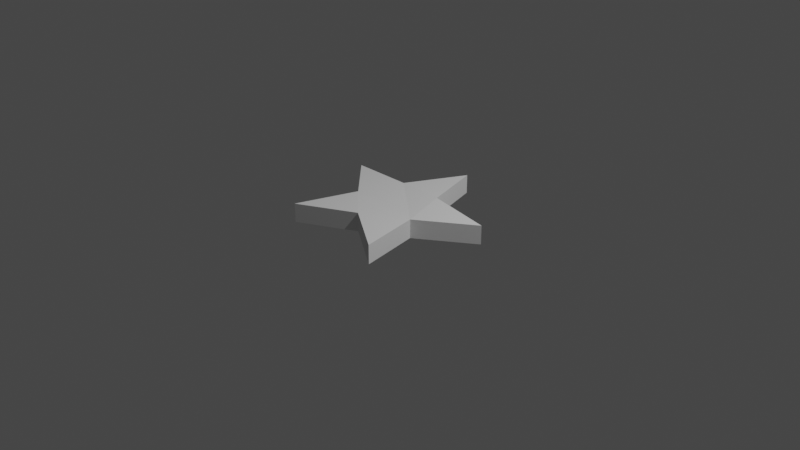 # Source: Bintang2.blend  (saved by Blender 2.93.21; exported with 4.5.12 LTS)
import bpy
from mathutils import Matrix  # noqa: F401  (used for matrix-valued properties, if any)

bpy.ops.wm.read_factory_settings(use_empty=True)
scene = bpy.context.scene
scene.name = 'Scene'

# ---- collections
col_collection = bpy.data.collections.new('Collection'); scene.collection.children.link(col_collection)

# ---- world
world_world = bpy.data.worlds.new('World'); scene.world = world_world
world_world.use_nodes = True; world_world.node_tree.nodes.clear()
_N = world_world.node_tree.nodes; _L = world_world.node_tree.links
n0 = _N.new('ShaderNodeOutputWorld'); n0.name = 'World Output'; n0.location = (300, 300)
n1 = _N.new('ShaderNodeBackground'); n1.name = 'Background'; n1.location = (10, 300)
n1.inputs[0].default_value = (0.05088, 0.05088, 0.05088, 1.0)
_L.new(n1.outputs[0], n0.inputs[0])
n0.is_active_output = True
world_world.color = (0.05088, 0.05088, 0.05088)
world_world.use_sun_shadow = False
world_world.sun_shadow_jitter_overblur = 0.0

# ---- cameras
cam_camera = bpy.data.cameras.new('Camera')
cam_camera.clip_end = 100.0
cam_camera.ortho_scale = 7.314

# ---- lights
light_light = bpy.data.lights.new('Light', 'POINT')
light_light.transmission_factor = 0.0
light_light.energy = 1000.0
light_light.shadow_soft_size = 0.1
light_light.shadow_maximum_resolution = 0.006
light_light.use_absolute_resolution = True

# ---- meshes
me_plane = bpy.data.meshes.new('Plane')
me_plane.from_pydata([(-0.04814, -0.509, 0.01514), (-0.937, 0.3232, -0.003672), (-0.6639, -0.8079, 0.0), (-0.4505, -0.1517, 0.0), (-0.2859, 0.3343, -0.004239), (0.03451, 0.9535, -0.0001263), (0.9351, 0.2081, -0.01458), (0.5288, -0.8859, 0.01405), (0.3836, -0.216, -0.001742), (0.2485, 0.2863, 0.02171), (-0.04814, -0.509, 0.2184), (-0.937, 0.3232, 0.1996), (-0.6639, -0.8079, 0.2032), (-0.4505, -0.1517, 0.2032), (-0.2859, 0.3343, 0.199), (0.03451, 0.9535, 0.2031), (0.9351, 0.2081, 0.1887), (0.5288, -0.8859, 0.2173), (0.3836, -0.216, 0.2015), (0.2485, 0.2863, 0.2249)], [], [(19, 15, 5, 9), (4, 5, 15, 14), (1, 4, 14, 11), (6, 8, 18, 16), (3, 1, 11, 13), (2, 3, 13, 12), (8, 7, 17, 18), (0, 2, 12, 10), (9, 6, 16, 19), (17, 7, 0, 10), (15, 19, 16, 18, 17, 10, 12, 13, 11, 14), (8, 6, 9, 5, 4, 1, 3, 2, 0, 7)])
_uv = me_plane.uv_layers.new(name='UVMap')
_uv.uv.foreach_set('vector', [0.0, 0.0, 0.0, 0.0, 0.0, 0.0, 0.0, 0.0, 0.0, 0.0, 0.0, 0.0, 0.0, 0.0, 0.0, 0.0, 0.0, 0.0, 0.0, 0.0, 0.0, 0.0, 0.0, 0.0, 0.0, 0.0, 0.0, 0.0, 0.0, 0.0, 0.0, 0.0, 0.0, 0.0, 0.0, 0.0, 0.0, 0.0, 0.0, 0.0, 0.0, 0.0, 0.0, 0.0, 0.0, 0.0, 0.0, 0.0, 0.0, 0.0, 0.0, 0.0, 0.0, 0.0, 0.0, 0.0, 0.0, 0.0, 0.0, 0.0, 0.0, 0.0, 0.0, 0.0, 0.0, 0.0, 0.0, 0.0, 0.0, 0.0, 0.0, 0.0, 0.0, 0.0, 0.0, 0.0, 0.0, 0.0, 0.0, 0.0, 0.0, 0.0, 0.0, 0.0, 0.0, 0.0, 0.0, 0.0, 0.0, 0.0, 0.0, 0.0, 0.0, 0.0, 0.0, 0.0, 0.0, 0.0, 0.0, 0.0, 0.0, 0.0, 0.0, 0.0, 0.0, 0.0, 0.0, 0.0, 0.0, 0.0, 0.0, 0.0, 0.0, 0.0, 0.0, 0.0, 0.0, 0.0, 0.0, 0.0])
me_plane.use_remesh_fix_poles = True
me_plane.use_remesh_preserve_attributes = False
me_plane.update()

# ---- objects
ob_light = bpy.data.objects.new('Light', light_light)
ob_camera = bpy.data.objects.new('Camera', cam_camera)
ob_plane = bpy.data.objects.new('Plane', me_plane)

# ---- transforms, parenting, visibility, modifiers, constraints
ob_light.location = (4.076, 1.005, 5.904)
ob_light.rotation_euler = (0.6503, 0.05522, 1.866)
ob_light.lock_rotations_4d = False
ob_light.empty_display_type = 'ARROWS'
ob_light.color = (0.0, 0.0, 0.0, 0.0)
ob_light.lineart.crease_threshold = 0.0
ob_camera.location = (7.359, -6.926, 4.958)
ob_camera.rotation_euler = (1.109, 0.0, 0.8149)
ob_camera.lock_rotations_4d = False
ob_camera.empty_display_type = 'ARROWS'
ob_camera.color = (0.0, 0.0, 0.0, 0.0)
ob_camera.display_type = 'WIRE'
ob_camera.lineart.crease_threshold = 0.0
ob_plane.location = (0.0, 0.0, 0.0)

# ---- collection membership
col_collection.objects.link(ob_light)
col_collection.objects.link(ob_camera)
col_collection.objects.link(ob_plane)

# ---- scene / render settings (as saved in the file)
scene.camera = ob_camera
scene.frame_start = 1; scene.frame_end = 250; scene.frame_set(1)
scene.render.engine = 'BLENDER_EEVEE_NEXT'
scene.cycles.use_denoising = False
scene.cycles.samples = 128
scene.cycles.sampling_pattern = 'TABULATED_SOBOL'
scene.cycles.use_adaptive_sampling = False
scene.cycles.use_light_tree = False
scene.view_settings.view_transform = 'Filmic'
bpy.context.view_layer.update()
